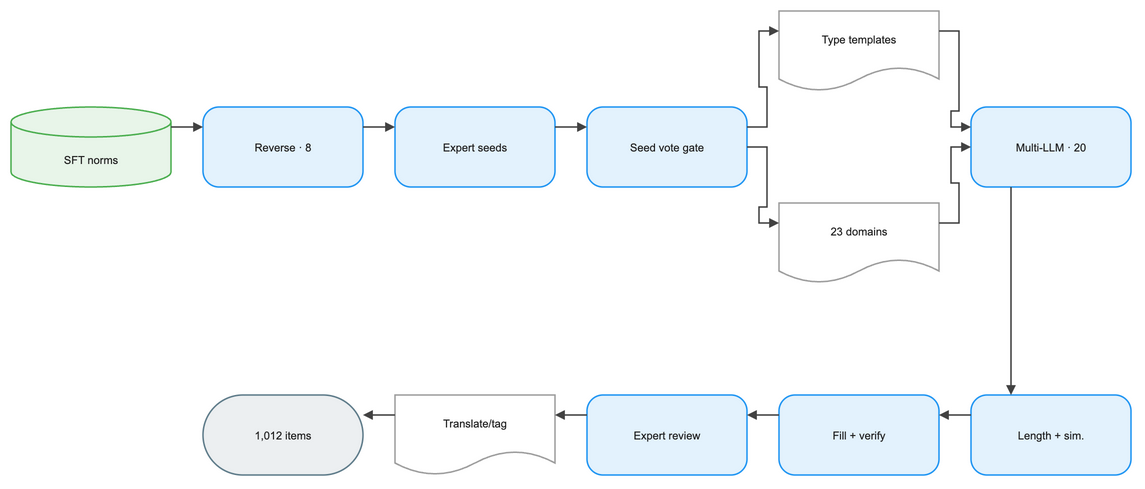

The diagram above was exported from draw.io. Its source (the exported page's mxGraphModel, read from the mxfile embedded in the PNG):
<mxGraphModel dx="1120" dy="720" grid="1" gridSize="8" guides="1" tooltips="1" connect="1" arrows="1" fold="1" page="1" pageScale="1" pageWidth="1184" pageHeight="536" math="0" background="#FFFFFF">
  <root>
    <mxCell id="0" />
    <mxCell id="1" parent="0" />
    <mxCell id="2" value="SFT norms" style="convertToSvg=1;shape=cylinder3;boundedLbl=1;backgroundOutline=1;size=15;html=0;whiteSpace=wrap;fillColor=#E8F5E9;strokeColor=#4CAF50;strokeWidth=1.5;fontColor=#212121;fontSize=11;fontFamily=Arial, Helvetica, sans-serif;verticalAlign=middle;align=center" vertex="1" parent="1">
      <mxGeometry x="-16" y="88" width="160" height="80" as="geometry" />
    </mxCell>
    <mxCell id="3" value="Reverse · 8" style="convertToSvg=1;rounded=1;arcSize=20;html=0;whiteSpace=wrap;fillColor=#E3F2FD;strokeColor=#2196F3;strokeWidth=1.5;fontColor=#212121;fontSize=11;fontFamily=Arial, Helvetica, sans-serif;verticalAlign=middle;align=center" vertex="1" parent="1">
      <mxGeometry x="176" y="88" width="160" height="80" as="geometry" />
    </mxCell>
    <mxCell id="4" value="Expert seeds" style="convertToSvg=1;rounded=1;arcSize=20;html=0;whiteSpace=wrap;fillColor=#E3F2FD;strokeColor=#2196F3;strokeWidth=1.5;fontColor=#212121;fontSize=11;fontFamily=Arial, Helvetica, sans-serif;verticalAlign=middle;align=center" vertex="1" parent="1">
      <mxGeometry x="368" y="88" width="160" height="80" as="geometry" />
    </mxCell>
    <mxCell id="5" value="Seed vote gate" style="convertToSvg=1;rounded=1;arcSize=20;html=0;whiteSpace=wrap;fillColor=#E3F2FD;strokeColor=#2196F3;strokeWidth=1.5;fontColor=#212121;fontSize=11;fontFamily=Arial, Helvetica, sans-serif;verticalAlign=middle;align=center" vertex="1" parent="1">
      <mxGeometry x="560" y="88" width="160" height="80" as="geometry" />
    </mxCell>
    <mxCell id="6" value="Type templates" style="convertToSvg=1;shape=document;boundedLbl=1;html=0;whiteSpace=wrap;fillColor=#FFFFFF;strokeColor=#9E9E9E;strokeWidth=1.5;fontColor=#212121;fontSize=11;fontFamily=Arial, Helvetica, sans-serif;verticalAlign=middle;align=center" vertex="1" parent="1">
      <mxGeometry x="752" y="-8" width="160" height="80" as="geometry" />
    </mxCell>
    <mxCell id="7" value="23 domains" style="convertToSvg=1;shape=document;boundedLbl=1;html=0;whiteSpace=wrap;fillColor=#FFFFFF;strokeColor=#9E9E9E;strokeWidth=1.5;fontColor=#212121;fontSize=11;fontFamily=Arial, Helvetica, sans-serif;verticalAlign=middle;align=center" vertex="1" parent="1">
      <mxGeometry x="752" y="184" width="160" height="80" as="geometry" />
    </mxCell>
    <mxCell id="8" value="Multi-LLM · 20" style="convertToSvg=1;rounded=1;arcSize=20;html=0;whiteSpace=wrap;fillColor=#E3F2FD;strokeColor=#2196F3;strokeWidth=1.5;fontColor=#212121;fontSize=11;fontFamily=Arial, Helvetica, sans-serif;verticalAlign=middle;align=center" vertex="1" parent="1">
      <mxGeometry x="944" y="88" width="160" height="80" as="geometry" />
    </mxCell>
    <mxCell id="9" value="Length + sim." style="convertToSvg=1;rounded=1;arcSize=20;html=0;whiteSpace=wrap;fillColor=#E3F2FD;strokeColor=#2196F3;strokeWidth=1.5;fontColor=#212121;fontSize=11;fontFamily=Arial, Helvetica, sans-serif;verticalAlign=middle;align=center" vertex="1" parent="1">
      <mxGeometry x="944" y="376" width="160" height="80" as="geometry" />
    </mxCell>
    <mxCell id="10" value="Fill + verify" style="convertToSvg=1;rounded=1;arcSize=20;html=0;whiteSpace=wrap;fillColor=#E3F2FD;strokeColor=#2196F3;strokeWidth=1.5;fontColor=#212121;fontSize=11;fontFamily=Arial, Helvetica, sans-serif;verticalAlign=middle;align=center" vertex="1" parent="1">
      <mxGeometry x="752" y="376" width="160" height="80" as="geometry" />
    </mxCell>
    <mxCell id="11" value="Expert review" style="convertToSvg=1;rounded=1;arcSize=20;html=0;whiteSpace=wrap;fillColor=#E3F2FD;strokeColor=#2196F3;strokeWidth=1.5;fontColor=#212121;fontSize=11;fontFamily=Arial, Helvetica, sans-serif;verticalAlign=middle;align=center" vertex="1" parent="1">
      <mxGeometry x="560" y="376" width="160" height="80" as="geometry" />
    </mxCell>
    <mxCell id="12" value="Translate/tag" style="convertToSvg=1;shape=document;boundedLbl=1;html=0;whiteSpace=wrap;fillColor=#FFFFFF;strokeColor=#9E9E9E;strokeWidth=1.5;fontColor=#212121;fontSize=11;fontFamily=Arial, Helvetica, sans-serif;verticalAlign=middle;align=center" vertex="1" parent="1">
      <mxGeometry x="368" y="376" width="160" height="80" as="geometry" />
    </mxCell>
    <mxCell id="13" value="1,012 items" style="convertToSvg=1;rounded=1;arcSize=50;html=0;whiteSpace=wrap;fillColor=#ECEFF1;strokeColor=#607D8B;strokeWidth=1.5;fontColor=#212121;fontSize=11;fontFamily=Arial, Helvetica, sans-serif;verticalAlign=middle;align=center" vertex="1" parent="1">
      <mxGeometry x="176" y="376" width="160" height="80" as="geometry" />
    </mxCell>
    <mxCell id="14" value="" style="convertToSvg=1;edgeStyle=orthogonalEdgeStyle;rounded=0;orthogonalLoop=1;jettySize=auto;html=0;strokeColor=#424242;strokeWidth=1.5;endArrow=block;endFill=1;exitX=1;exitY=0.25;exitDx=0;exitDy=0;entryX=0;entryY=0.25;entryDx=0;entryDy=0;jumpStyle=arc;jumpSize=8" edge="1" parent="1" source="2" target="3">
      <mxGeometry relative="1" as="geometry" />
    </mxCell>
    <mxCell id="15" value="" style="convertToSvg=1;edgeStyle=orthogonalEdgeStyle;rounded=0;orthogonalLoop=1;jettySize=auto;html=0;strokeColor=#424242;strokeWidth=1.5;endArrow=block;endFill=1;exitX=1;exitY=0.25;exitDx=0;exitDy=0;entryX=0;entryY=0.25;entryDx=0;entryDy=0;jumpStyle=arc;jumpSize=8" edge="1" parent="1" source="3" target="4">
      <mxGeometry relative="1" as="geometry" />
    </mxCell>
    <mxCell id="16" value="" style="convertToSvg=1;edgeStyle=orthogonalEdgeStyle;rounded=0;orthogonalLoop=1;jettySize=auto;html=0;strokeColor=#424242;strokeWidth=1.5;endArrow=block;endFill=1;exitX=1;exitY=0.25;exitDx=0;exitDy=0;entryX=0;entryY=0.25;entryDx=0;entryDy=0;jumpStyle=arc;jumpSize=8" edge="1" parent="1" source="4" target="5">
      <mxGeometry relative="1" as="geometry" />
    </mxCell>
    <mxCell id="17" value="" style="convertToSvg=1;edgeStyle=orthogonalEdgeStyle;rounded=0;orthogonalLoop=1;jettySize=auto;html=0;strokeColor=#424242;strokeWidth=1.5;endArrow=block;endFill=1;exitX=1;exitY=0.25;exitDx=0;exitDy=0;entryX=0;entryY=0.25;entryDx=0;entryDy=0;jumpStyle=arc;jumpSize=8" edge="1" parent="1" source="5" target="6">
      <mxGeometry relative="1" as="geometry" />
    </mxCell>
    <mxCell id="18" value="" style="convertToSvg=1;edgeStyle=orthogonalEdgeStyle;rounded=0;orthogonalLoop=1;jettySize=auto;html=0;strokeColor=#424242;strokeWidth=1.5;endArrow=block;endFill=1;exitX=1;exitY=0.5;exitDx=0;exitDy=0;entryX=0;entryY=0.25;entryDx=0;entryDy=0;jumpStyle=arc;jumpSize=8" edge="1" parent="1" source="5" target="7">
      <mxGeometry relative="1" as="geometry" />
    </mxCell>
    <mxCell id="19" value="" style="convertToSvg=1;edgeStyle=orthogonalEdgeStyle;rounded=0;orthogonalLoop=1;jettySize=auto;html=0;strokeColor=#424242;strokeWidth=1.5;endArrow=block;endFill=1;exitX=1;exitY=0.25;exitDx=0;exitDy=0;entryX=0;entryY=0.25;entryDx=0;entryDy=0;jumpStyle=arc;jumpSize=8" edge="1" parent="1" source="6" target="8">
      <mxGeometry relative="1" as="geometry" />
    </mxCell>
    <mxCell id="20" value="" style="convertToSvg=1;edgeStyle=orthogonalEdgeStyle;rounded=0;orthogonalLoop=1;jettySize=auto;html=0;strokeColor=#424242;strokeWidth=1.5;endArrow=block;endFill=1;exitX=1;exitY=0.25;exitDx=0;exitDy=0;entryX=0;entryY=0.5;entryDx=0;entryDy=0;jumpStyle=arc;jumpSize=8" edge="1" parent="1" source="7" target="8">
      <mxGeometry relative="1" as="geometry" />
    </mxCell>
    <mxCell id="21" value="" style="convertToSvg=1;edgeStyle=orthogonalEdgeStyle;rounded=0;orthogonalLoop=1;jettySize=auto;html=0;strokeColor=#424242;strokeWidth=1.5;endArrow=block;endFill=1;exitX=0.25;exitY=1;exitDx=0;exitDy=0;entryX=0.25;entryY=0;entryDx=0;entryDy=0;jumpStyle=arc;jumpSize=8" edge="1" parent="1" source="8" target="9">
      <mxGeometry relative="1" as="geometry" />
    </mxCell>
    <mxCell id="22" value="" style="convertToSvg=1;edgeStyle=orthogonalEdgeStyle;rounded=0;orthogonalLoop=1;jettySize=auto;html=0;strokeColor=#424242;strokeWidth=1.5;endArrow=block;endFill=1;exitX=0;exitY=0.25;exitDx=0;exitDy=0;entryX=1;entryY=0.25;entryDx=0;entryDy=0;jumpStyle=arc;jumpSize=8" edge="1" parent="1" source="9" target="10">
      <mxGeometry relative="1" as="geometry" />
    </mxCell>
    <mxCell id="23" value="" style="convertToSvg=1;edgeStyle=orthogonalEdgeStyle;rounded=0;orthogonalLoop=1;jettySize=auto;html=0;strokeColor=#424242;strokeWidth=1.5;endArrow=block;endFill=1;exitX=0;exitY=0.25;exitDx=0;exitDy=0;entryX=1;entryY=0.25;entryDx=0;entryDy=0;jumpStyle=arc;jumpSize=8" edge="1" parent="1" source="10" target="11">
      <mxGeometry relative="1" as="geometry" />
    </mxCell>
    <mxCell id="24" value="" style="convertToSvg=1;edgeStyle=orthogonalEdgeStyle;rounded=0;orthogonalLoop=1;jettySize=auto;html=0;strokeColor=#424242;strokeWidth=1.5;endArrow=block;endFill=1;exitX=0;exitY=0.25;exitDx=0;exitDy=0;entryX=1;entryY=0.25;entryDx=0;entryDy=0;jumpStyle=arc;jumpSize=8" edge="1" parent="1" source="11" target="12">
      <mxGeometry relative="1" as="geometry" />
    </mxCell>
    <mxCell id="25" value="" style="convertToSvg=1;edgeStyle=orthogonalEdgeStyle;rounded=0;orthogonalLoop=1;jettySize=auto;html=0;strokeColor=#424242;strokeWidth=1.5;endArrow=block;endFill=1;exitX=0;exitY=0.25;exitDx=0;exitDy=0;entryX=1;entryY=0.25;entryDx=0;entryDy=0;jumpStyle=arc;jumpSize=8" edge="1" parent="1" source="12" target="13">
      <mxGeometry relative="1" as="geometry" />
    </mxCell>
  </root>
</mxGraphModel>